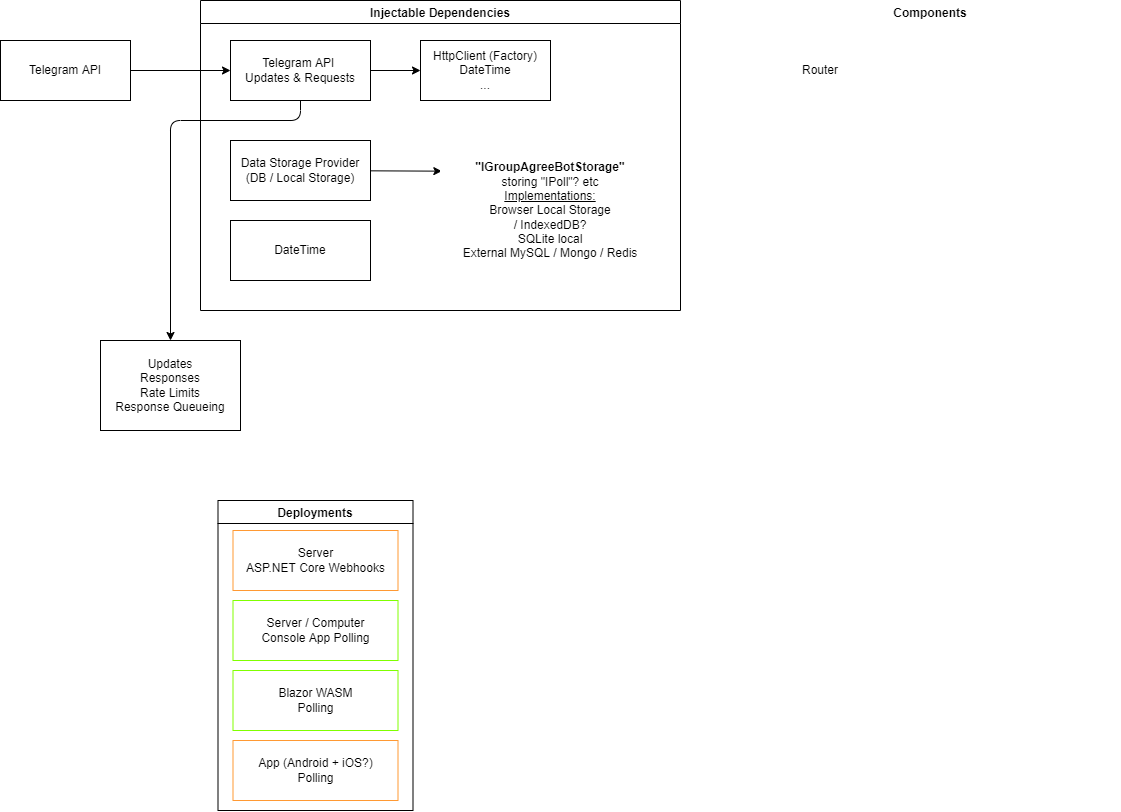

The diagram above was exported from draw.io. Its source (the exported page's mxGraphModel, read from the mxfile embedded in the PNG):
<mxGraphModel dx="1148" dy="841" grid="1" gridSize="10" guides="1" tooltips="1" connect="1" arrows="1" fold="1" page="1" pageScale="1" pageWidth="1600" pageHeight="1200" math="0" shadow="0">
  <root>
    <mxCell id="0" />
    <mxCell id="1" parent="0" />
    <mxCell id="10" value="Injectable Dependencies" style="swimlane;" vertex="1" parent="1">
      <mxGeometry x="260" y="90" width="480" height="310" as="geometry" />
    </mxCell>
    <mxCell id="28" value="" style="edgeStyle=none;html=1;entryX=0.006;entryY=0.219;entryDx=0;entryDy=0;entryPerimeter=0;" edge="1" parent="10" source="9" target="27">
      <mxGeometry relative="1" as="geometry" />
    </mxCell>
    <mxCell id="9" value="Data Storage Provider&lt;br&gt;(DB / Local Storage)" style="rounded=0;whiteSpace=wrap;html=1;" vertex="1" parent="10">
      <mxGeometry x="30" y="140" width="140" height="60" as="geometry" />
    </mxCell>
    <mxCell id="26" value="" style="edgeStyle=none;html=1;" edge="1" parent="10" source="11" target="25">
      <mxGeometry relative="1" as="geometry" />
    </mxCell>
    <mxCell id="11" value="Telegram API&amp;nbsp;&lt;br&gt;Updates &amp;amp; Requests" style="rounded=0;whiteSpace=wrap;html=1;" vertex="1" parent="10">
      <mxGeometry x="30" y="40" width="140" height="60" as="geometry" />
    </mxCell>
    <mxCell id="16" value="DateTime" style="rounded=0;whiteSpace=wrap;html=1;" vertex="1" parent="10">
      <mxGeometry x="30" y="220" width="140" height="60" as="geometry" />
    </mxCell>
    <mxCell id="25" value="HttpClient (Factory)&lt;br&gt;DateTime&lt;br&gt;..." style="rounded=0;whiteSpace=wrap;html=1;" vertex="1" parent="10">
      <mxGeometry x="220" y="40" width="130" height="60" as="geometry" />
    </mxCell>
    <mxCell id="27" value="&lt;b&gt;&quot;IGroupAgreeBotStorage&quot;&lt;br&gt;&lt;/b&gt;storing &quot;IPoll&quot;? etc&lt;br&gt;&lt;u&gt;Implementations:&lt;br&gt;&lt;/u&gt;Browser Local Storage&lt;br&gt;/ IndexedDB?&lt;br&gt;SQLite local&lt;br&gt;External MySQL / Mongo / Redis" style="rounded=0;whiteSpace=wrap;html=1;strokeColor=#FFFFFF;" vertex="1" parent="10">
      <mxGeometry x="240" y="140" width="220" height="140" as="geometry" />
    </mxCell>
    <mxCell id="17" style="edgeStyle=none;html=1;exitX=1;exitY=0.5;exitDx=0;exitDy=0;entryX=0;entryY=0.5;entryDx=0;entryDy=0;" edge="1" parent="1" source="8" target="11">
      <mxGeometry relative="1" as="geometry" />
    </mxCell>
    <mxCell id="8" value="Telegram API" style="rounded=0;whiteSpace=wrap;html=1;" vertex="1" parent="1">
      <mxGeometry x="60" y="130" width="130" height="60" as="geometry" />
    </mxCell>
    <mxCell id="13" value="Updates&lt;br&gt;Responses&lt;br&gt;Rate Limits&lt;br&gt;Response Queueing" style="rounded=0;whiteSpace=wrap;html=1;" vertex="1" parent="1">
      <mxGeometry x="160" y="430" width="140" height="90" as="geometry" />
    </mxCell>
    <mxCell id="15" style="edgeStyle=none;html=1;exitX=0.5;exitY=1;exitDx=0;exitDy=0;" edge="1" parent="1" source="11" target="13">
      <mxGeometry relative="1" as="geometry">
        <mxPoint x="460" y="590" as="targetPoint" />
        <Array as="points">
          <mxPoint x="360" y="210" />
          <mxPoint x="230" y="210" />
        </Array>
      </mxGeometry>
    </mxCell>
    <mxCell id="18" value="Deployments" style="swimlane;" vertex="1" parent="1">
      <mxGeometry x="277.5" y="590" width="195" height="310" as="geometry" />
    </mxCell>
    <mxCell id="19" value="Server&lt;br&gt;ASP.NET Core Webhooks" style="rounded=0;whiteSpace=wrap;html=1;strokeColor=#FF9933;" vertex="1" parent="18">
      <mxGeometry x="15" y="30" width="165" height="60" as="geometry" />
    </mxCell>
    <mxCell id="21" value="Blazor WASM&lt;br&gt;Polling" style="rounded=0;whiteSpace=wrap;html=1;strokeColor=#80FF00;" vertex="1" parent="18">
      <mxGeometry x="15" y="170" width="165" height="60" as="geometry" />
    </mxCell>
    <mxCell id="22" value="App (Android + iOS?)&lt;br&gt;Polling" style="rounded=0;whiteSpace=wrap;html=1;strokeColor=#FF9933;" vertex="1" parent="18">
      <mxGeometry x="15" y="240" width="165" height="60" as="geometry" />
    </mxCell>
    <mxCell id="23" value="Server / Computer&lt;br&gt;Console App Polling" style="rounded=0;whiteSpace=wrap;html=1;strokeColor=#80FF00;" vertex="1" parent="18">
      <mxGeometry x="15" y="100" width="165" height="60" as="geometry" />
    </mxCell>
    <mxCell id="29" value="Components" style="swimlane;strokeColor=#FFFFFF;" vertex="1" parent="1">
      <mxGeometry x="800" y="90" width="380" height="390" as="geometry" />
    </mxCell>
    <mxCell id="30" value="Router" style="rounded=0;whiteSpace=wrap;html=1;strokeColor=#FFFFFF;" vertex="1" parent="29">
      <mxGeometry x="20" y="40" width="120" height="60" as="geometry" />
    </mxCell>
  </root>
</mxGraphModel>